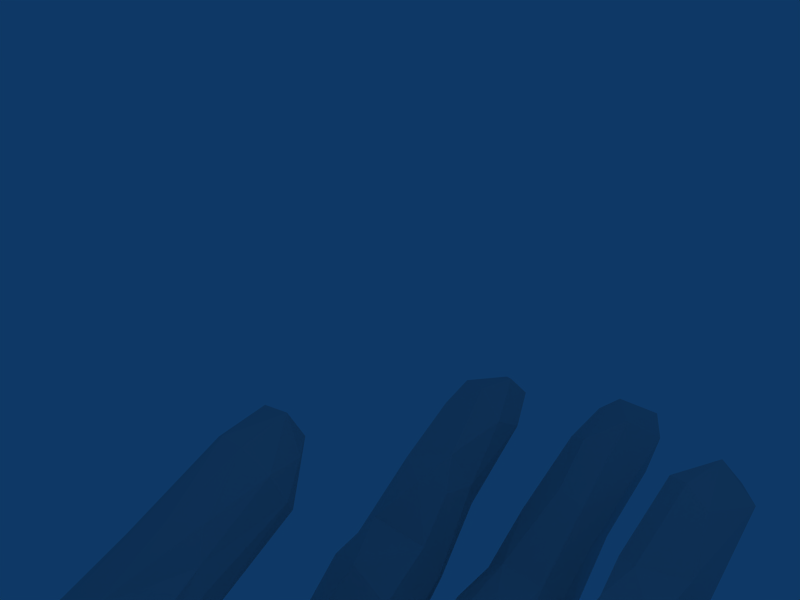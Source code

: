 # Source: handwithproof.blend  (saved by Blender 2.49.2; exported with 4.5.12 LTS)
import bpy
from mathutils import Matrix  # noqa: F401  (used for matrix-valued properties, if any)

bpy.ops.wm.read_factory_settings(use_empty=True)
scene = bpy.context.scene
scene.name = 'Scene'

# ---- collections
col_collection_1 = bpy.data.collections.new('Collection 1'); scene.collection.children.link(col_collection_1)

# ---- world
world_world = bpy.data.worlds.new('World'); scene.world = world_world
world_world.color = (0.05656, 0.2208, 0.4)
world_world.use_sun_shadow = False
world_world.sun_shadow_jitter_overblur = 0.0
world_world.cycles.sampling_method = 'MANUAL'
world_world.cycles.sample_map_resolution = 256

# ---- cameras
cam_camera = bpy.data.cameras.new('Camera')
cam_camera.passepartout_alpha = 0.2
cam_camera.clip_end = 100.0
cam_camera.lens = 35.0
cam_camera.ortho_scale = 7.314
cam_camera.show_passepartout = False
cam_camera.show_safe_areas = True
cam_camera.dof.focus_distance = 0.0
cam_camera.dof.aperture_fstop = 128.0

# ---- lights
light_spot = bpy.data.lights.new('Spot', 'POINT')
light_spot.transmission_factor = 0.0
light_spot.cutoff_distance = 30.0
light_spot.energy = 100.0
light_spot.shadow_buffer_clip_start = 1.001
light_spot.shadow_soft_size = 1.0
light_spot.shadow_maximum_resolution = 0.006
light_spot.use_absolute_resolution = True
light_spot.cycles.use_multiple_importance_sampling = False

# ---- meshes
me_graph_2 = bpy.data.meshes.new('graph_2')
me_graph_2.from_pydata([(-3.997, -4.855, 2.279), (-3.321, 7.366, 3.056), (-3.068, -0.3874, -0.3906), (-2.187, -3.511, 1.579), (-2.998, 3.785, 1.832), (-2.266, 5.802, 2.945), (-1.136, -2.593, -0.3092), (-1.908, 1.706, 0.1972)], [(0, 3), (3, 6), (2, 6), (2, 7), (4, 7), (4, 5), (1, 5)], [])
me_graph_2.use_remesh_preserve_volume = False
me_graph_2.use_remesh_preserve_attributes = False
me_graph_2.use_mirror_vertex_groups = False
me_graph_2.update()
me_graph = bpy.data.meshes.new('graph')
me_graph.from_pydata([(3.498, -8.349, -3.649), (-3.997, -4.855, 2.279), (1.939, 4.843, -0.2586), (3.089, 0.7921, -0.8996), (-4.853, 0.2229, 2.872), (2.875, -2.173, -2.962), (-1.283, 3.389, -0.3202), (0.9022, 3.006, -0.8913), (3.363, 3.488, 0.5768), (0.9114, -4.34, -0.2206), (-3.501, -1.833, 1.192), (-3.174, 0.362, -2.461), (-4.365, 1.601, 3.555), (-2.919, -1.799, -3.211), (5.25, 4.68, 2.05), (-3.847, -4.522, -2.333), (4.989, -2.854, -1.172), (-2.502, 7.126, 3.051), (-3.321, 7.366, 3.056), (0.4279, 8.284, 1.587), (4.563, 4.628, 2.02), (0.9593, -7.186, -4.276), (-4.131, -5.768, 1.944), (-5.037, -5.605, 1.359), (-0.04188, -7.297, -4.329), (-3.123, -4.464, 2.159), (-0.5337, -8.41, -4.418), (5.126, -1.207, -1.046), (-5.166, 1.386, 3.514), (-3.068, -0.3874, -0.3906), (5.487, 1.329, 0.7893), (5.838, 3.466, 1.46), (-2.255, 4.903, 0.9427), (-3.257, -8.692, -0.8954), (-2.715, -8.672, -2.475), (-0.6403, 6.185, 1.584), (-3.469, -2.964, 0.2015), (-1.357, 7.616, 2.034), (-1.376, 8.845, 2.307), (-4.059, -7.248, 0.1971), (1.826, 2.938, -1.62), (2.111, 4.954, 2.0), (-0.9035, 4.533, -1.656), (4.235, 4.015, 2.284), (-3.651, -7.927, -1.131), (-3.14, 7.361, 2.609), (0.9414, 0.4386, -2.608), (1.785, 4.322, 1.416), (5.799, 2.194, 1.02), (-4.134, -5.017, -1.327), (-3.804, -3.036, -1.8), (-3.574, 2.876, 0.9262), (1.173, 1.095, -1.459), (1.277, 1.52, -0.5127), (-3.254, 0.273, 3.16), (-3.846, -3.23, -1.215), (-3.502, 3.371, -0.9862), (3.704, -9.612, -0.7289), (-3.211, -2.726, -0.2686), (-1.309, 5.703, 0.8707), (-3.633, -1.667, -1.742), (-3.093, 0.6057, -0.2849), (-5.245, -1.77, 2.177), (1.6, 7.347, 2.411), (0.6201, 4.414, -1.554), (-3.67, 0.3769, -0.9742), (-0.665, 1.242, -2.509), (5.793, 2.448, 0.356), (-5.001, -2.431, 2.898), (-0.06938, -9.241, 0.04128), (0.957, 1.989, -1.563), (-5.079, -0.15, 3.351), (-5.212, -1.816, 2.681), (-4.108, 2.477, -0.1077), (5.069, 2.578, -0.3789), (-3.866, 1.916, -1.103), (2.097, 1.255, -2.276), (-3.531, -6.848, 1.685), (-3.127, -5.955, 2.252), (3.114, 5.254, 0.2779), (1.438, 2.711, -1.193), (-3.599, -7.51, 0.8523), (-3.459, 0.5198, 2.679), (-2.558, -9.186, -0.4779), (-1.558, 8.238, 1.841), (-1.013, 9.182, 2.622), (-1.656, -8.509, -3.953), (-1.157, 1.813, -1.256), (-1.487, 1.581, -0.7856), (-4.113, -0.9555, 1.516), (2.699, 8.203, 2.632), (-2.384, -7.902, -3.259), (-1.7, -1.878, -0.4734), (-2.221, -2.183, -0.01189), (3.442, 4.989, 0.9128), (-3.24, -2.51, 0.7422), (-1.901, -6.318, -3.549), (-2.472, -5.818, -3.221), (-5.266, 1.205, 4.138), (0.6757, 4.64, -0.000358), (2.358, -1.105, -3.03), (3.305, 7.005, 2.284), (-0.5045, 1.162, -0.3971), (1.493, -1.265, -3.294), (-2.812, 6.522, 1.908), (-3.376, -2.538, -2.83), (-4.938, -4.306, -0.1933), (-3.405, 5.951, 1.283), (-4.635, -3.051, 0.5116), (-2.585, 4.966, 0.4698), (2.376, 5.224, -0.07533), (-4.052, -2.356, 0.7151), (-4.789, -1.337, 1.674), (-0.7589, 6.322, -0.5702), (-3.99, -4.159, -0.8436), (-1.379, -4.206, 0.9354), (-3.726, 0.08411, 2.133), (-0.1242, -4.204, -0.1278), (-2.19, 3.804, -0.6617), (4.738, -2.824, -0.2614), (-2.925, 3.88, -0.76), (-0.5195, 2.171, -2.488), (-3.499, -5.773, -2.298), (-4.627, -5.166, -0.646), (5.535, -0.05349, -0.663), (-2.92, -3.81, 1.831), (-2.187, -3.511, 1.579), (-4.354, 1.167, 2.869), (-0.9889, 2.106, -1.976), (3.12, 0.268, -0.335), (5.777, 1.219, 0.01318), (-4.053, 3.491, -0.3074), (0.01252, 1.238, -2.681), (-1.216, 4.137, -1.514), (5.151, -0.3376, 0.01844), (1.65, 3.726, -0.9635), (1.598, 1.542, -1.897), (-0.8606, 0.1387, -2.976), (-4.137, 4.482, 0.9057), (2.628, 0.7712, -0.4101), (-3.549, 5.241, 0.6798), (1.757, -0.2834, -2.816), (-0.2773, 4.712, -1.689), (-1.068, 5.703, -0.7539), (-2.9, -3.895, -3.213), (-1.417, 8.873, 1.767), (-3.543, -7.191, -1.853), (-1.322, -0.4879, -3.451), (0.4027, 8.815, 2.31), (-2.384, -0.4647, -3.529), (1.544, 4.394, 0.11), (0.4505, -0.3856, -3.28), (-0.4317, -0.7046, -3.32), (-4.235, 5.666, 1.863), (-1.461, 6.623, 0.568), (2.399, 7.601, 3.443), (1.271, -3.837, -3.764), (-5.174, -2.793, 1.424), (0.3714, -2.687, -3.569), (3.491, 5.509, 1.65), (-1.324, 3.866, -1.175), (1.129, -2.557, -3.363), (3.382, 7.227, 3.004), (-3.105, -1.811, 1.677), (-2.293, 4.027, 1.738), (2.028, 8.053, 2.615), (4.732, 3.509, 0.5777), (0.4975, -3.474, -3.827), (-1.166, -2.591, -3.755), (3.51, 2.716, -0.3092), (3.441, 3.865, -0.2031), (0.8536, 4.547, -0.9646), (3.17, 5.258, 2.152), (-1.468, -5.512, -3.636), (-0.736, -4.506, -3.851), (3.092, -0.5997, 0.1918), (-2.137, 4.712, 1.677), (-3.71, 0.9824, 3.669), (-4.32, 1.148, 4.424), (2.839, -8.846, 0.3361), (4.001, -8.042, -2.872), (3.759, -6.801, -3.125), (-3.491, -0.8847, -2.659), (0.01591, -4.302, -3.717), (5.736, 3.974, 2.165), (2.939, -5.761, -3.452), (2.588, 0.1022, -0.0584), (1.3, -6.322, -4.203), (3.009, -7.316, -3.802), (5.045, -4.843, -1.159), (0.2381, 3.042, -2.208), (1.878, -7.205, -4.351), (1.91, -5.846, -3.798), (2.096, -8.101, -4.415), (-0.2172, -6.64, 1.251), (-2.375, 1.096, -2.394), (3.777, -1.676, -2.562), (-0.9322, 8.179, 0.9103), (1.316, -0.02606, 0.09719), (3.874, -4.275, -2.707), (0.8791, -8.392, -4.596), (4.64, -5.998, -2.227), (-0.2327, 8.238, 2.798), (0.09087, 6.149, 1.572), (2.13, -0.8738, -0.04056), (-2.751, 6.808, 3.492), (-2.483, -2.622, 0.4455), (-0.4255, 9.567, 1.722), (-3.849, 4.272, 1.872), (-4.093, -3.468, -0.1572), (2.517, -3.014, -3.126), (2.826, 5.866, 0.7776), (-2.998, 3.785, 1.832), (5.107, 4.104, 2.62), (3.279, 0.1129, -0.84), (4.212, 1.184, -1.394), (3.02, 4.227, 1.591), (-0.8744, 7.447, 2.323), (-0.8185, 4.427, 0.3323), (4.422, -2.72, -2.251), (2.749, 3.077, 0.6819), (-0.8493, 1.87, -0.548), (-2.121, 3.097, 0.8026), (-5.318, -5.284, 0.9622), (-5.363, -4.952, 0.5859), (4.601, -0.9992, -1.963), (-1.47, -4.953, 1.856), (3.118, -1.132, -2.461), (5.209, 0.1125, -1.361), (-4.884, -0.2102, 4.199), (4.648, 2.224, 1.248), (-0.03416, 6.163, -0.6579), (3.09, 0.3406, -1.65), (5.335, 1.139, -1.017), (3.968, -0.4963, -1.899), (3.34, 2.372, -1.257), (-1.765, 0.7035, -2.568), (2.865, 2.089, -1.882), (2.298, -6.389, 0.3764), (1.04, 0.7128, 0.01185), (0.6346, 1.535, -2.327), (1.831, 6.038, 1.0), (0.2787, 4.498, 0.3521), (-3.477, -1.495, 3.546), (-2.669, 4.577, 2.376), (4.355, -0.6251, -0.1259), (-3.998, -0.2145, 4.404), (-1.658, 1.569, -1.865), (-3.047, -7.735, -2.709), (-1.267, 4.449, -0.1354), (3.213, 3.307, -1.173), (-4.408, -6.458, -0.4805), (1.956, 0.8136, -0.3546), (1.142, -1.233, -0.04568), (-2.14, 6.389, 2.581), (-0.6923, -0.1237, -0.115), (-3.415, 0.0212, 3.893), (2.663, -3.895, -0.02115), (0.5664, 5.74, 0.7416), (0.383, 6.895, 0.378), (1.574, 3.353, 0.3927), (2.587, 6.911, 1.564), (1.074, -2.006, -0.2622), (-1.002, -1.309, -0.1686), (-4.676, -3.915, 2.392), (-2.531, 2.373, -1.734), (-0.09588, 7.132, 0.1219), (-0.2523, 8.476, 1.11), (3.329, -0.4481, -1.468), (5.173, 3.08, 2.218), (3.182, -5.619, 0.4054), (4.399, -8.177, -1.967), (-2.266, 5.802, 2.945), (0.2198, 2.672, -0.02706), (4.413, -8.296, -0.9741), (1.508, 6.108, 1.915), (4.854, -6.57, -1.355), (-3.678, 0.6283, -1.712), (-3.899, -3.617, 2.667), (-3.867, 6.422, 3.114), (2.181, 6.558, 3.273), (1.558, 5.312, 1.671), (-3.016, 6.038, 3.435), (-0.2384, -2.459, -0.2984), (3.566, 0.4422, -0.1981), (4.293, -9.046, -2.039), (5.309, 3.917, 1.087), (1.936, -4.617, -0.2069), (4.759, -6.26, -0.3873), (-1.136, -2.593, -0.3092), (1.636, 2.426, 0.3146), (4.936, -3.544, -0.3227), (4.315, -3.227, 0.1364), (4.38, 2.198, -0.5241), (5.012, -1.025, -0.4508), (4.216, -1.86, 0.1095), (-3.996, 6.824, 2.608), (5.14, 0.7446, 0.3484), (-2.024, -6.874, 2.033), (0.7987, -9.535, -0.3616), (4.488, 0.3636, -1.693), (-3.777, 5.539, 2.872), (2.88, 2.134, 0.3986), (0.5878, 1.557, -0.527), (-4.495, -0.3335, 4.481), (0.6993, 2.921, -0.1878), (1.654, 6.864, 2.997), (0.5069, 7.494, 1.797), (2.877, 4.06, -0.8436), (2.83, 6.26, 3.097), (1.1, 1.431, -0.953), (4.119, 3.51, 1.433), (2.868, -2.405, -0.06521), (1.055, -7.814, 0.4609), (0.461, -7.638, 0.6298), (-0.5941, -7.992, 1.235), (-2.59, -8.17, 1.077), (0.6802, -8.727, 0.1988), (-0.05087, 9.382, 2.546), (1.7, -8.081, 0.6884), (4.706, -4.024, -1.764), (-4.065, 4.273, 1.475), (-1.757, 0.3993, 0.1035), (2.207, 3.637, -1.387), (-1.628, -8.978, 0.3655), (-3.019, -1.921, 2.372), (2.037, -9.673, -0.08554), (2.619, 0.1175, -2.311), (2.579, -7.479, 0.5567), (-3.832, 1.838, 0.2683), (-1.805, 3.289, -0.03448), (-1.948, -5.789, 2.257), (4.333, 0.1566, 0.2564), (-2.458, -1.465, -0.4292), (4.354, 3.181, 1.976), (-4.017, -1.963, 3.612), (-1.908, 1.706, 0.1972), (-3.088, -1.6, -0.8005), (-2.028, 1.122, -0.3199), (4.169, 2.196, 0.4573), (-2.839, -2.774, 1.121), (-1.28, 1.151, -1.658), (3.539, -2.836, 0.1259), (4.058, -8.024, -0.1031), (1.3, 2.572, -0.4775), (-3.192, -1.853, 2.894), (-2.943, -3.325, 1.477), (-1.633, -3.166, 0.5458), (-0.9979, -3.54, 0.1394), (4.124, 1.31, 0.2489), (-0.04292, -5.741, 0.9274), (1.253, -3.436, -0.3369), (4.132, -5.832, 0.2658), (-2.981, 1.695, 0.6362), (0.383, -5.815, 0.3745), (4.008, 1.556, -0.6725), (-2.544, -4.748, 2.375), (1.033, -5.853, 0.01143)], [], [(245, 332, 284), (284, 129, 245), (5, 219, 210), (199, 185, 210), (3, 232, 235), (316, 298, 77), (211, 101, 94), (160, 128, 87), (6, 160, 87), (259, 231, 266), (250, 308, 170), (170, 169, 250), (235, 250, 169), (221, 88, 102), (235, 169, 3), (129, 232, 3), (341, 87, 128), (159, 172, 216), (124, 27, 228), (307, 258, 19), (39, 33, 81), (122, 146, 123), (259, 19, 258), (320, 201, 199), (342, 295, 312), (19, 207, 148), (203, 202, 217), (249, 154, 160), (36, 209, 111), (111, 95, 36), (35, 203, 217), (202, 148, 318), (227, 5, 100), (150, 275, 2), (241, 2, 275), (140, 56, 131), (138, 140, 131), (9, 357, 287), (211, 261, 101), (145, 84, 38), (316, 77, 81), (180, 181, 201), (312, 257, 342), (21, 191, 193), (181, 188, 185), (160, 6, 249), (327, 237, 232), (319, 357, 313), (94, 101, 159), (267, 207, 19), (267, 197, 207), (145, 207, 197), (127, 89, 4), (112, 4, 89), (96, 86, 91), (94, 159, 8), (221, 218, 6), (258, 307, 203), (265, 247, 195), (287, 238, 257), (154, 84, 145), (268, 232, 214), (247, 330, 88), (16, 189, 320), (261, 241, 63), (116, 10, 89), (296, 18, 45), (143, 145, 197), (10, 95, 111), (111, 89, 10), (112, 89, 111), (11, 56, 265), (265, 195, 11), (241, 261, 211), (145, 143, 154), (171, 259, 258), (258, 99, 171), (258, 203, 242), (151, 158, 152), (104, 296, 45), (114, 123, 106), (161, 156, 167), (99, 258, 242), (197, 113, 143), (266, 113, 197), (10, 116, 163), (255, 263, 262), (262, 253, 255), (198, 255, 253), (296, 107, 153), (113, 266, 231), (209, 106, 108), (2, 241, 110), (220, 216, 47), (47, 260, 220), (210, 192, 156), (105, 13, 144), (220, 290, 302), (242, 203, 218), (157, 106, 224), (117, 351, 283), (267, 266, 197), (30, 48, 230), (269, 230, 48), (261, 90, 101), (119, 294, 295), (143, 133, 154), (153, 107, 140), (261, 165, 90), (324, 316, 83), (353, 336, 222), (91, 248, 97), (96, 91, 97), (138, 153, 140), (151, 141, 103), (286, 31, 48), (2, 323, 135), (135, 150, 2), (2, 110, 308), (308, 323, 2), (133, 160, 154), (269, 184, 213), (230, 349, 297), (297, 30, 230), (252, 290, 53), (136, 52, 310), (309, 172, 162), (292, 352, 291), (301, 279, 153), (143, 113, 142), (344, 310, 53), (163, 82, 54), (54, 325, 163), (42, 143, 142), (45, 17, 104), (51, 222, 212), (71, 98, 28), (143, 42, 133), (177, 256, 54), (80, 135, 40), (80, 310, 344), (82, 177, 54), (62, 71, 4), (19, 148, 307), (310, 80, 136), (328, 179, 343), (209, 55, 114), (40, 135, 323), (271, 180, 201), (75, 131, 56), (67, 286, 48), (315, 317, 314), (314, 194, 315), (199, 210, 219), (140, 120, 56), (350, 314, 354), (62, 157, 72), (195, 247, 236), (304, 229, 68), (354, 117, 350), (323, 237, 40), (270, 352, 292), (80, 150, 135), (274, 57, 285), (9, 287, 351), (50, 60, 105), (226, 356, 331), (183, 168, 158), (158, 167, 183), (175, 295, 245), (347, 115, 348), (52, 70, 310), (263, 29, 333), (15, 122, 49), (204, 198, 253), (216, 41, 47), (132, 190, 240), (345, 243, 278), (345, 256, 243), (264, 278, 335), (42, 121, 133), (288, 274, 276), (246, 256, 178), (177, 178, 256), (40, 76, 136), (136, 80, 40), (84, 154, 37), (127, 28, 12), (330, 222, 336), (215, 355, 293), (59, 37, 154), (37, 217, 85), (38, 37, 85), (128, 160, 133), (6, 87, 221), (63, 165, 261), (244, 176, 272), (204, 253, 262), (112, 157, 62), (335, 246, 304), (285, 271, 274), (319, 326, 179), (127, 12, 82), (254, 104, 17), (179, 328, 319), (90, 162, 101), (312, 175, 204), (281, 275, 150), (266, 267, 19), (19, 259, 266), (4, 28, 127), (133, 121, 128), (171, 70, 64), (117, 9, 351), (220, 260, 290), (120, 265, 56), (260, 47, 150), (352, 328, 343), (321, 208, 301), (346, 325, 345), (345, 125, 346), (334, 43, 311), (338, 61, 322), (61, 338, 336), (339, 334, 311), (270, 328, 352), (328, 270, 238), (150, 80, 344), (344, 260, 150), (341, 137, 236), (334, 339, 230), (343, 274, 288), (208, 212, 244), (335, 304, 264), (311, 293, 339), (56, 11, 75), (116, 127, 82), (7, 99, 305), (70, 7, 305), (305, 303, 70), (292, 342, 270), (329, 51, 73), (52, 46, 240), (52, 240, 70), (353, 51, 329), (293, 311, 166), (166, 74, 293), (224, 106, 123), (158, 168, 152), (251, 123, 146), (312, 295, 175), (50, 114, 55), (116, 89, 127), (234, 215, 300), (215, 268, 214), (121, 66, 128), (149, 195, 236), (236, 137, 149), (71, 28, 4), (263, 322, 29), (68, 229, 72), (268, 215, 234), (318, 148, 207), (186, 198, 204), (185, 188, 191), (193, 191, 188), (121, 190, 132), (46, 52, 141), (332, 349, 284), (239, 102, 255), (186, 252, 239), (198, 186, 239), (273, 303, 305), (264, 304, 68), (313, 314, 317), (317, 326, 319), (141, 52, 136), (218, 221, 273), (128, 66, 341), (264, 68, 23), (299, 317, 69), (8, 302, 169), (118, 265, 120), (169, 94, 8), (8, 216, 220), (264, 1, 278), (216, 8, 159), (313, 317, 319), (231, 64, 142), (82, 163, 116), (1, 356, 25), (23, 39, 81), (270, 342, 257), (296, 104, 107), (326, 317, 299), (350, 194, 314), (226, 331, 194), (322, 255, 102), (190, 121, 42), (245, 129, 175), (109, 140, 107), (341, 66, 137), (83, 81, 33), (330, 247, 118), (235, 237, 250), (271, 285, 180), (18, 205, 17), (257, 238, 270), (94, 79, 211), (62, 4, 112), (257, 351, 287), (271, 201, 276), (277, 75, 11), (61, 353, 329), (45, 18, 17), (321, 138, 73), (73, 51, 321), (126, 340, 346), (346, 125, 126), (351, 257, 312), (78, 22, 77), (152, 137, 151), (86, 34, 91), (284, 355, 215), (215, 214, 284), (316, 315, 298), (35, 218, 203), (195, 149, 11), (226, 115, 126), (20, 166, 311), (20, 286, 166), (202, 307, 148), (271, 276, 274), (182, 277, 11), (244, 301, 208), (109, 254, 32), (22, 78, 1), (163, 340, 95), (95, 10, 163), (176, 244, 164), (32, 176, 330), (272, 176, 254), (333, 337, 92), (93, 92, 337), (0, 188, 181), (336, 88, 330), (173, 174, 24), (47, 41, 281), (149, 182, 11), (24, 174, 183), (183, 21, 24), (347, 340, 126), (115, 117, 348), (32, 254, 176), (111, 209, 108), (108, 112, 111), (244, 272, 282), (72, 223, 23), (23, 68, 72), (112, 108, 157), (301, 244, 282), (326, 57, 179), (41, 216, 172), (60, 50, 58), (58, 337, 60), (172, 309, 41), (12, 178, 177), (205, 272, 254), (104, 254, 109), (64, 231, 171), (193, 200, 21), (347, 93, 206), (182, 149, 13), (28, 98, 12), (183, 156, 187), (36, 58, 55), (55, 209, 36), (104, 109, 107), (211, 79, 110), (110, 241, 211), (235, 232, 237), (182, 13, 105), (307, 202, 203), (162, 155, 309), (58, 50, 55), (184, 14, 213), (348, 117, 283), (283, 289, 348), (60, 182, 105), (347, 348, 289), (289, 93, 347), (177, 82, 12), (106, 157, 108), (330, 118, 32), (43, 213, 20), (149, 168, 13), (276, 189, 288), (158, 151, 161), (77, 22, 23), (22, 264, 23), (243, 256, 246), (102, 88, 338), (338, 322, 102), (7, 70, 171), (209, 114, 106), (238, 319, 328), (291, 288, 189), (129, 139, 186), (170, 79, 94), (92, 93, 289), (129, 3, 139), (170, 94, 169), (357, 319, 238), (191, 192, 185), (356, 78, 331), (125, 345, 278), (114, 49, 123), (125, 25, 356), (155, 162, 90), (15, 50, 105), (105, 144, 15), (225, 234, 300), (303, 102, 239), (155, 90, 165), (298, 331, 78), (78, 77, 298), (189, 16, 291), (20, 14, 286), (122, 15, 144), (125, 278, 1), (1, 25, 125), (102, 303, 221), (97, 173, 96), (119, 291, 16), (205, 254, 17), (123, 49, 122), (100, 5, 103), (173, 97, 144), (122, 144, 97), (180, 0, 181), (115, 347, 126), (308, 110, 79), (85, 207, 145), (207, 85, 318), (16, 27, 119), (294, 119, 27), (22, 1, 264), (81, 83, 316), (162, 159, 101), (162, 172, 159), (187, 192, 191), (208, 51, 212), (280, 309, 155), (204, 262, 312), (97, 248, 122), (21, 183, 187), (184, 48, 31), (48, 184, 269), (124, 294, 27), (74, 166, 286), (124, 134, 294), (124, 130, 134), (81, 77, 23), (130, 30, 297), (249, 59, 154), (223, 39, 23), (184, 31, 286), (130, 48, 30), (130, 67, 48), (86, 96, 173), (9, 117, 354), (354, 357, 9), (173, 26, 86), (26, 24, 200), (79, 170, 308), (78, 356, 1), (67, 130, 233), (233, 74, 67), (21, 200, 24), (34, 248, 91), (181, 199, 201), (32, 118, 109), (60, 337, 29), (130, 124, 233), (85, 202, 318), (185, 199, 181), (302, 252, 139), (305, 99, 242), (173, 168, 174), (242, 218, 273), (305, 242, 273), (57, 274, 343), (124, 228, 233), (231, 142, 113), (218, 249, 6), (343, 288, 352), (225, 228, 27), (27, 16, 219), (219, 225, 27), (37, 35, 217), (37, 59, 35), (352, 288, 291), (222, 164, 212), (283, 262, 263), (296, 153, 279), (140, 109, 120), (321, 301, 153), (192, 187, 156), (292, 291, 119), (138, 321, 153), (189, 201, 320), (119, 342, 292), (225, 219, 196), (333, 29, 337), (73, 138, 131), (229, 71, 72), (269, 43, 334), (201, 189, 276), (109, 118, 120), (65, 60, 29), (131, 75, 73), (294, 245, 295), (158, 161, 167), (26, 173, 24), (99, 7, 171), (173, 144, 168), (73, 65, 329), (277, 65, 73), (73, 75, 277), (98, 71, 229), (134, 245, 294), (65, 29, 61), (304, 178, 98), (98, 229, 304), (20, 311, 43), (187, 191, 21), (332, 134, 297), (71, 62, 72), (29, 322, 61), (300, 233, 228), (297, 134, 130), (251, 39, 223), (223, 224, 251), (224, 123, 251), (329, 65, 61), (64, 190, 142), (60, 65, 277), (277, 182, 60), (217, 202, 85), (146, 122, 248), (183, 174, 168), (332, 297, 349), (3, 169, 302), (302, 139, 3), (320, 199, 219), (349, 339, 355), (355, 284, 349), (308, 250, 323), (290, 252, 302), (53, 290, 344), (156, 183, 167), (155, 306, 280), (315, 324, 69), (117, 115, 226), (118, 247, 265), (8, 220, 302), (51, 208, 321), (218, 35, 59), (16, 320, 219), (260, 344, 290), (345, 325, 54), (54, 256, 345), (339, 293, 355), (186, 139, 252), (243, 246, 335), (339, 349, 230), (317, 315, 69), (157, 224, 223), (223, 72, 157), (50, 15, 49), (49, 114, 50), (142, 190, 42), (5, 196, 219), (222, 51, 353), (230, 269, 334), (210, 103, 5), (237, 323, 250), (210, 185, 192), (281, 150, 47), (269, 213, 43), (227, 196, 5), (262, 351, 312), (251, 44, 39), (293, 74, 233), (233, 215, 293), (251, 146, 44), (33, 39, 44), (44, 146, 248), (100, 327, 227), (103, 141, 100), (144, 13, 168), (282, 272, 205), (117, 226, 350), (41, 309, 280), (279, 301, 282), (34, 44, 248), (41, 280, 281), (227, 232, 268), (33, 44, 34), (227, 327, 232), (306, 281, 280), (281, 306, 275), (350, 226, 194), (279, 282, 205), (279, 205, 18), (296, 279, 18), (145, 38, 85), (63, 241, 275), (100, 141, 327), (225, 300, 228), (37, 38, 84), (165, 63, 306), (306, 155, 165), (63, 275, 306), (76, 40, 237), (346, 340, 325), (340, 163, 325), (327, 141, 76), (46, 141, 151), (300, 215, 233), (221, 303, 273), (210, 156, 161), (237, 327, 76), (286, 67, 74), (231, 259, 171), (236, 247, 341), (353, 61, 336), (210, 161, 103), (179, 57, 343), (161, 151, 103), (76, 141, 136), (218, 59, 249), (64, 240, 190), (240, 64, 70), (330, 164, 222), (92, 263, 333), (212, 164, 244), (132, 137, 66), (304, 246, 178), (132, 151, 137), (132, 240, 46), (46, 151, 132), (147, 168, 149), (313, 357, 314), (168, 147, 152), (152, 147, 137), (354, 314, 357), (196, 268, 234), (234, 225, 196), (268, 196, 227), (147, 149, 137), (298, 315, 194), (194, 331, 298), (286, 14, 184), (134, 332, 245), (289, 283, 92), (239, 255, 198), (255, 322, 263), (188, 0, 193), (126, 125, 356), (356, 226, 126), (295, 342, 119), (335, 278, 243), (336, 338, 88), (164, 330, 176), (315, 316, 324), (238, 287, 357), (283, 263, 92), (351, 262, 283), (214, 232, 129), (214, 129, 284), (88, 221, 87), (247, 87, 341), (88, 87, 247), (93, 337, 58), (58, 206, 93), (206, 95, 340), (340, 347, 206), (36, 95, 206), (206, 58, 36), (53, 239, 252), (303, 310, 70), (239, 53, 303), (303, 53, 310), (186, 204, 175), (175, 129, 186), (121, 132, 66), (285, 0, 180), (12, 98, 178), (14, 20, 213)])
me_graph.use_remesh_preserve_volume = False
me_graph.use_remesh_preserve_attributes = False
me_graph.use_mirror_vertex_groups = False
me_graph.update()

# ---- objects
ob_graph_2 = bpy.data.objects.new('graph_2', me_graph_2)
ob_graph = bpy.data.objects.new('graph', me_graph)
ob_lamp = bpy.data.objects.new('Lamp', light_spot)
ob_camera = bpy.data.objects.new('Camera', cam_camera)

# ---- transforms, parenting, visibility, modifiers, constraints
ob_graph_2.location = (0.0, 0.0, 0.0)
ob_graph_2.lock_rotations_4d = False
ob_graph_2.empty_display_type = 'ARROWS'
ob_graph_2.lineart.crease_threshold = 0.0
ob_graph.location = (0.0, 0.0, -8.635)
ob_graph.lock_rotations_4d = False
ob_graph.empty_display_type = 'ARROWS'
ob_graph.lineart.crease_threshold = 0.0
ob_lamp.location = (4.076, 1.005, 5.904)
ob_lamp.rotation_euler = (0.6503, 0.05522, 1.866)
ob_lamp.lock_rotations_4d = False
ob_lamp.empty_display_type = 'ARROWS'
ob_lamp.color = (0.0, 0.0, 0.0, 0.0)
ob_lamp.lineart.crease_threshold = 0.0
ob_camera.location = (7.481, -6.508, 5.344)
ob_camera.rotation_euler = (1.109, 0.01082, 0.8149)
ob_camera.lock_rotations_4d = False
ob_camera.empty_display_type = 'ARROWS'
ob_camera.color = (0.0, 0.0, 0.0, 0.0)
ob_camera.display_type = 'WIRE'
ob_camera.lineart.crease_threshold = 0.0

# ---- collection membership
col_collection_1.objects.link(ob_graph_2)
col_collection_1.objects.link(ob_graph)
col_collection_1.objects.link(ob_lamp)
col_collection_1.objects.link(ob_camera)

# ---- scene / render settings (as saved in the file)
scene.camera = ob_camera
scene.frame_start = 1; scene.frame_end = 250; scene.frame_set(1)
scene.render.engine = 'BLENDER_EEVEE_NEXT'
scene.render.image_settings.file_format = 'JPEG'
scene.render.image_settings.color_mode = 'RGB'
scene.render.image_settings.compression = 90
scene.render.resolution_x = 800
scene.render.resolution_y = 600
scene.render.pixel_aspect_x = 100.0
scene.render.pixel_aspect_y = 100.0
scene.render.fps = 25
scene.render.dither_intensity = 0.0
scene.render.use_compositing = False
scene.render.use_sequencer = False
scene.render.bake_margin = 2
scene.render.bake_bias = 0.0
scene.render.use_stamp_time = False
scene.render.use_stamp_date = False
scene.render.use_stamp_frame = False
scene.render.use_stamp_camera = False
scene.render.use_stamp_scene = False
scene.render.use_stamp_filename = False
scene.render.use_stamp_render_time = False
scene.render.stamp_font_size = 0
scene.cycles.use_denoising = False
scene.cycles.samples = 10
scene.cycles.sampling_pattern = 'TABULATED_SOBOL'
scene.cycles.light_sampling_threshold = 0.0
scene.cycles.use_adaptive_sampling = False
scene.cycles.use_light_tree = False
scene.cycles.blur_glossy = 0.0
scene.cycles.volume_bounces = 1
scene.cycles.pixel_filter_type = 'GAUSSIAN'
scene.cycles.sample_clamp_indirect = 0.0
scene.view_settings.view_transform = 'Raw'
bpy.context.view_layer.update()
